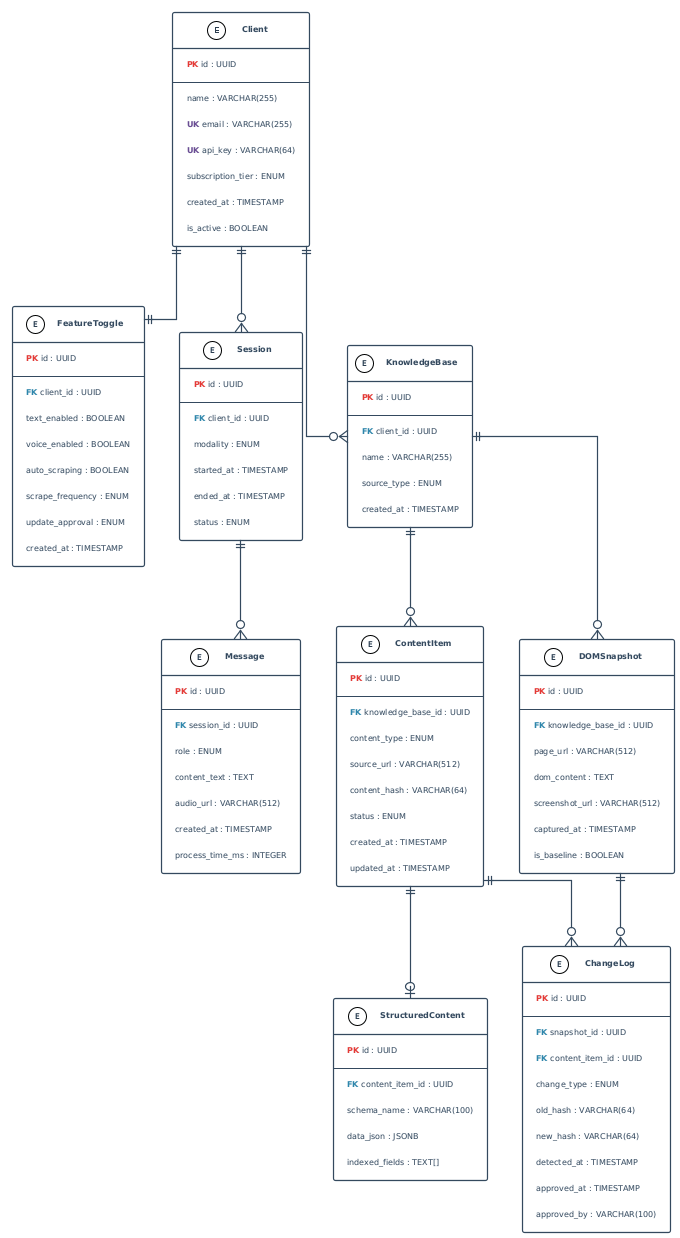

The diagram above was rendered by PlantUML. Its source (embedded in the PNG):
@startuml
!theme plain

skinparam {
    BackgroundColor white
    DefaultFontName "Latin Modern Roman"
    DefaultFontSize 8
    DefaultFontColor #2C3E50
    Shadowing false
    RoundCorner 4
    Padding 8
    Linetype ortho
}

skinparam class {
    BackgroundColor #F8FAFB
    BorderColor #34495E
    FontColor #2C3E50
    AttributeFontColor #34495E
    BorderThickness 1.2
    ArrowColor #34495E
    ArrowThickness 1.2
}

!define PK <color:#E53935><b>PK</b></color>
!define FK <color:#2E86AB><b>FK</b></color>
!define UK <color:#6A4C93><b>UK</b></color>

' ===== SAAS PLATFORM =====
entity "**Client**" as client {
    PK id : UUID
    --
    name : VARCHAR(255)
    UK email : VARCHAR(255)
    UK api_key : VARCHAR(64)
    subscription_tier : ENUM
    created_at : TIMESTAMP
    is_active : BOOLEAN
}

entity "**FeatureToggle**" as toggle {
    PK id : UUID
    --
    FK client_id : UUID
    text_enabled : BOOLEAN
    voice_enabled : BOOLEAN
    auto_scraping : BOOLEAN
    scrape_frequency : ENUM
    update_approval : ENUM
    created_at : TIMESTAMP
}

entity "**Session**" as session {
    PK id : UUID
    --
    FK client_id : UUID
    modality : ENUM
    started_at : TIMESTAMP
    ended_at : TIMESTAMP
    status : ENUM
}

entity "**Message**" as message {
    PK id : UUID
    --
    FK session_id : UUID
    role : ENUM
    content_text : TEXT
    audio_url : VARCHAR(512)
    created_at : TIMESTAMP
    process_time_ms : INTEGER
}

' ===== CONTENT MANAGEMENT =====
entity "**KnowledgeBase**" as kb {
    PK id : UUID
    --
    FK client_id : UUID
    name : VARCHAR(255)
    source_type : ENUM
    created_at : TIMESTAMP
}

entity "**ContentItem**" as content {
    PK id : UUID
    --
    FK knowledge_base_id : UUID
    content_type : ENUM
    source_url : VARCHAR(512)
    content_hash : VARCHAR(64)
    status : ENUM
    created_at : TIMESTAMP
    updated_at : TIMESTAMP
}

entity "**StructuredContent**" as structured {
    PK id : UUID
    --
    FK content_item_id : UUID
    schema_name : VARCHAR(100)
    data_json : JSONB
    indexed_fields : TEXT[]
}

entity "**DOMSnapshot**" as snapshot {
    PK id : UUID
    --
    FK knowledge_base_id : UUID
    page_url : VARCHAR(512)
    dom_content : TEXT
    screenshot_url : VARCHAR(512)
    captured_at : TIMESTAMP
    is_baseline : BOOLEAN
}

entity "**ChangeLog**" as changelog {
    PK id : UUID
    --
    FK snapshot_id : UUID
    FK content_item_id : UUID
    change_type : ENUM
    old_hash : VARCHAR(64)
    new_hash : VARCHAR(64)
    detected_at : TIMESTAMP
    approved_at : TIMESTAMP
    approved_by : VARCHAR(100)
}

' ===== RELATIONSHIPS =====
client ||--o{ kb
client ||--|| toggle
client ||--o{ session
session ||--o{ message
kb ||--o{ content
kb ||--o{ snapshot
content ||--o| structured
snapshot ||--o{ changelog
content ||--o{ changelog
@enduml